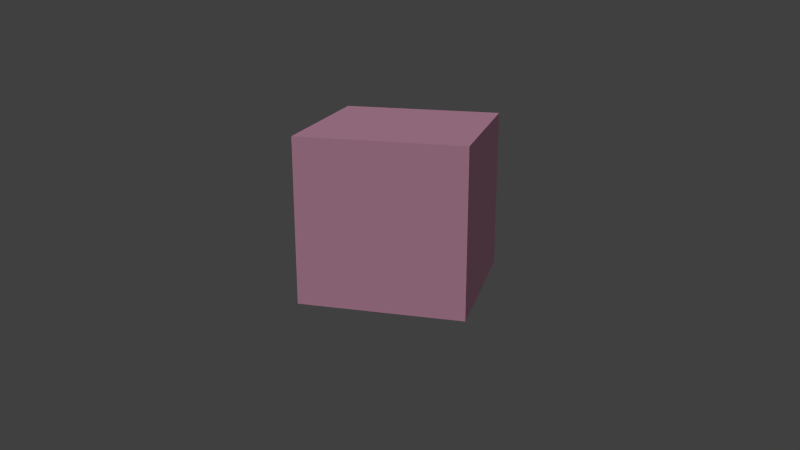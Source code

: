 # Source: house.blend  (saved by Blender 2.64.0; exported with 4.5.12 LTS)
import bpy
from mathutils import Matrix  # noqa: F401  (used for matrix-valued properties, if any)

bpy.ops.wm.read_factory_settings(use_empty=True)
scene = bpy.context.scene
scene.name = 'Scene'

# ---- collections
col_collection_1 = bpy.data.collections.new('Collection 1'); scene.collection.children.link(col_collection_1)

# ---- materials (node trees are filled in below, after node groups)
mat_material = bpy.data.materials.new('Material')
mat_material.alpha_threshold = 0.0
mat_material.use_transparent_shadow = False
mat_material.diffuse_color = (1.0, 0.5, 0.7, 1.0)
mat_material.roughness = 0.5
mat_material.line_color = (0.0, 0.0, 0.0, 1.0)

# ---- material node trees

# ---- world
world_world = bpy.data.worlds.new('World'); scene.world = world_world
world_world.color = (0.05088, 0.05088, 0.05088)
world_world.use_sun_shadow = False
world_world.sun_shadow_jitter_overblur = 0.0
world_world.cycles.sampling_method = 'MANUAL'
world_world.cycles.sample_map_resolution = 256

# ---- cameras
cam_camera_001 = bpy.data.cameras.new('Camera.001')
cam_camera_001.clip_end = 100.0
cam_camera_001.lens = 35.0
cam_camera_001.sensor_width = 32.0
cam_camera_001.sensor_height = 18.0
cam_camera_001.dof.focus_distance = 0.0
cam_camera_001.dof.aperture_fstop = 128.0

# ---- lights
light_sun = bpy.data.lights.new('Sun', 'SUN')
light_sun.transmission_factor = 0.0
light_sun.angle = 1.571
light_sun.energy = 1.0
light_sun.shadow_buffer_clip_start = 0.5
light_sun.shadow_soft_size = 1.0
light_sun.shadow_cascade_max_distance = 1000.0
light_sun.cycles.use_multiple_importance_sampling = False

# ---- meshes
me_cube_005 = bpy.data.meshes.new('Cube.005')
me_cube_005.from_pydata([(-1.0, -1.0, -1.0), (-1.0, 1.0, -1.0), (-1.0, -1.0, 1.0), (-1.0, 1.0, 1.0)], [], [(2, 3, 1), (0, 2, 1)])
_uv = me_cube_005.uv_layers.new(name='UV coord')
_uv.uv.foreach_set('vector', [-0.0005257, 0.4991, 0.4995, 0.4991, 0.4995, 0.9991, -0.0005257, 0.9991, -0.0005257, 0.4991, 0.4995, 0.9991])
me_cube_005.materials.append(mat_material)
me_cube_005.use_remesh_preserve_volume = False
me_cube_005.use_remesh_preserve_attributes = False
me_cube_005.use_mirror_vertex_groups = False
me_cube_005.update()
me_cube_004 = bpy.data.meshes.new('Cube.004')
me_cube_004.from_pydata([(-1.0, 1.0, -1.0), (1.0, 1.0, -1.0), (-1.0, 1.0, 1.0), (1.0, 1.0, 1.0)], [], [(2, 3, 1), (0, 2, 1)])
_uv = me_cube_004.uv_layers.new(name='UV coord')
_uv.uv.foreach_set('vector', [-0.0005257, -6.007e-05, 0.4995, -6.001e-05, 0.4995, 0.4999, -0.0005257, 0.4999, -0.0005257, -6.007e-05, 0.4995, 0.4999])
me_cube_004.materials.append(mat_material)
me_cube_004.use_remesh_preserve_volume = False
me_cube_004.use_remesh_preserve_attributes = False
me_cube_004.use_mirror_vertex_groups = False
me_cube_004.update()
me_cube_003 = bpy.data.meshes.new('Cube.003')
me_cube_003.from_pydata([(-1.0, -1.0, 1.0), (-1.0, 1.0, 1.0), (1.0, 1.0, 1.0), (1.0, -1.0, 1.0)], [], [(3, 2, 1), (0, 3, 1)])
_uv = me_cube_003.uv_layers.new(name='UV coord')
_uv.uv.foreach_set('vector', [0.0, -0.0009766, 0.5, -0.0009765, 0.5, 0.499, 0.0, 0.499, 0.0, -0.0009766, 0.5, 0.499])
me_cube_003.materials.append(mat_material)
me_cube_003.use_remesh_preserve_volume = False
me_cube_003.use_remesh_preserve_attributes = False
me_cube_003.use_mirror_vertex_groups = False
me_cube_003.update()
me_cube_002 = bpy.data.meshes.new('Cube.002')
me_cube_002.from_pydata([(1.0, 1.0, -1.0), (1.0, -1.0, -1.0), (1.0, 1.0, 1.0), (1.0, -1.0, 1.0)], [], [(2, 3, 1), (0, 2, 1)])
_uv = me_cube_002.uv_layers.new(name='UVMap')
_uv.uv.foreach_set('vector', [0.9996, 0.9991, 0.4996, 0.9991, 0.4996, 0.4991, 0.9996, 0.4991, 0.9996, 0.9991, 0.4996, 0.4991])
me_cube_002.materials.append(mat_material)
me_cube_002.use_remesh_preserve_volume = False
me_cube_002.use_remesh_preserve_attributes = False
me_cube_002.use_mirror_vertex_groups = False
me_cube_002.update()
me_cube_001 = bpy.data.meshes.new('Cube.001')
me_cube_001.from_pydata([(-1.0, -1.0, -1.0), (1.0, -1.0, -1.0), (-1.0, -1.0, 1.0), (1.0, -1.0, 1.0)], [], [(3, 2, 0), (1, 3, 0)])
_uv = me_cube_001.uv_layers.new(name='UV coord')
_uv.uv.foreach_set('vector', [0.4995, 0.4999, -0.0005257, 0.4999, -0.0005257, -6.007e-05, 0.4995, -6.007e-05, 0.4995, 0.4999, -0.0005257, -6.007e-05])
me_cube_001.materials.append(mat_material)
me_cube_001.use_remesh_preserve_volume = False
me_cube_001.use_remesh_preserve_attributes = False
me_cube_001.use_mirror_vertex_groups = False
me_cube_001.update()
me_cube = bpy.data.meshes.new('Cube')
me_cube.from_pydata([(-1.0, -1.0, -1.0), (-1.0, 1.0, -1.0), (1.0, 1.0, -1.0), (1.0, -1.0, -1.0)], [], [(0, 1, 2), (3, 0, 2)])
_uv = me_cube.uv_layers.new(name='UV coord')
_uv.uv.foreach_set('vector', [0.4995, -6.007e-05, 0.4995, 0.4999, -0.0005257, 0.4999, -0.0005257, -6.003e-05, 0.4995, -6.007e-05, -0.0005257, 0.4999])
me_cube.materials.append(mat_material)
me_cube.use_remesh_preserve_volume = False
me_cube.use_remesh_preserve_attributes = False
me_cube.use_mirror_vertex_groups = False
me_cube.update()

# ---- objects
ob_cube_005 = bpy.data.objects.new('Cube.005', me_cube_005)
ob_cube_004 = bpy.data.objects.new('Cube.004', me_cube_004)
ob_cube_003 = bpy.data.objects.new('Cube.003', me_cube_003)
ob_cube_002 = bpy.data.objects.new('Cube.002', me_cube_002)
ob_cube_001 = bpy.data.objects.new('Cube.001', me_cube_001)
ob_sun = bpy.data.objects.new('Sun', light_sun)
ob_camera = bpy.data.objects.new('Camera', cam_camera_001)
ob_cube = bpy.data.objects.new('Cube', me_cube)

# ---- transforms, parenting, visibility, modifiers, constraints
ob_cube_005.location = (0.0, 0.0, 0.0)
ob_cube_005.lineart.crease_threshold = 0.0
ob_cube_004.location = (0.0, 0.0, 0.0)
ob_cube_004.lineart.crease_threshold = 0.0
ob_cube_003.location = (0.0, 0.0, 0.0)
ob_cube_003.lineart.crease_threshold = 0.0
ob_cube_002.location = (0.0, 0.0, 0.0)
ob_cube_002.lineart.crease_threshold = 0.0
ob_cube_001.location = (0.0, 0.0, 0.0)
ob_cube_001.lineart.crease_threshold = 0.0
ob_sun.location = (-11.71, 7.634, 10.01)
ob_sun.rotation_euler = (-0.7853, 0.01059, 0.9987)
ob_sun.lineart.crease_threshold = 0.0
ob_camera.location = (-9.881, -2.629, 2.999)
ob_camera.rotation_euler = (-1.879, -3.142, 1.833)
ob_camera.scale = (1.0, 1.0, 1.0)
ob_camera.lineart.crease_threshold = 0.0
ob_cube.location = (0.0, 0.0, 0.0)
ob_cube.lineart.crease_threshold = 0.0

# ---- collection membership
col_collection_1.objects.link(ob_cube_005)
col_collection_1.objects.link(ob_cube_004)
col_collection_1.objects.link(ob_cube_003)
col_collection_1.objects.link(ob_cube_002)
col_collection_1.objects.link(ob_cube_001)
col_collection_1.objects.link(ob_sun)
col_collection_1.objects.link(ob_camera)
col_collection_1.objects.link(ob_cube)

# ---- scene / render settings (as saved in the file)
scene.camera = ob_camera
scene.frame_start = 1; scene.frame_end = 250; scene.frame_set(6)
scene.render.engine = 'BLENDER_EEVEE_NEXT'
scene.render.image_settings.color_mode = 'RGB'
scene.render.image_settings.compression = 90
scene.render.resolution_percentage = 50
scene.render.dither_intensity = 0.0
scene.render.bake_margin = 2
scene.render.bake_bias = 0.0
scene.cycles.use_denoising = False
scene.cycles.samples = 10
scene.cycles.sampling_pattern = 'TABULATED_SOBOL'
scene.cycles.light_sampling_threshold = 0.0
scene.cycles.use_adaptive_sampling = False
scene.cycles.use_light_tree = False
scene.cycles.blur_glossy = 0.0
scene.cycles.volume_bounces = 1
scene.cycles.pixel_filter_type = 'GAUSSIAN'
scene.cycles.sample_clamp_indirect = 0.0
scene.view_settings.view_transform = 'Standard'
bpy.context.view_layer.update()
